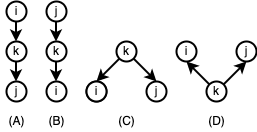

The diagram above was exported from draw.io. Its source (the exported page's mxGraphModel, read from the mxfile embedded in the PNG):
<mxGraphModel dx="916" dy="475" grid="1" gridSize="10" guides="1" tooltips="1" connect="1" arrows="1" fold="1" page="1" pageScale="1" pageWidth="850" pageHeight="1100" math="0" shadow="0">
  <root>
    <mxCell id="0" />
    <mxCell id="1" parent="0" />
    <mxCell id="kIy05fvDmc8lKQq6tSy9-1" value="i" style="ellipse;whiteSpace=wrap;html=1;aspect=fixed;strokeWidth=2;" parent="1" vertex="1">
      <mxGeometry x="80" y="140" width="20" height="20" as="geometry" />
    </mxCell>
    <mxCell id="kIy05fvDmc8lKQq6tSy9-2" value="k" style="ellipse;whiteSpace=wrap;html=1;aspect=fixed;strokeWidth=2;" parent="1" vertex="1">
      <mxGeometry x="80" y="180" width="20" height="20" as="geometry" />
    </mxCell>
    <mxCell id="kIy05fvDmc8lKQq6tSy9-3" value="j" style="ellipse;whiteSpace=wrap;html=1;aspect=fixed;strokeWidth=2;" parent="1" vertex="1">
      <mxGeometry x="80" y="220" width="20" height="20" as="geometry" />
    </mxCell>
    <mxCell id="kIy05fvDmc8lKQq6tSy9-5" value="" style="endArrow=classic;html=1;rounded=0;strokeWidth=2;" parent="1" edge="1">
      <mxGeometry width="50" height="50" relative="1" as="geometry">
        <mxPoint x="89.5" y="160" as="sourcePoint" />
        <mxPoint x="90" y="180" as="targetPoint" />
        <Array as="points">
          <mxPoint x="89.5" y="180" />
        </Array>
      </mxGeometry>
    </mxCell>
    <mxCell id="kIy05fvDmc8lKQq6tSy9-8" value="" style="endArrow=classic;html=1;rounded=0;strokeWidth=2;" parent="1" edge="1">
      <mxGeometry width="50" height="50" relative="1" as="geometry">
        <mxPoint x="89.5" y="200" as="sourcePoint" />
        <mxPoint x="90" y="220" as="targetPoint" />
        <Array as="points">
          <mxPoint x="89.5" y="210" />
          <mxPoint x="89.5" y="220" />
        </Array>
      </mxGeometry>
    </mxCell>
    <mxCell id="kIy05fvDmc8lKQq6tSy9-19" value="j" style="ellipse;whiteSpace=wrap;html=1;aspect=fixed;strokeWidth=2;" parent="1" vertex="1">
      <mxGeometry x="120" y="140" width="20" height="20" as="geometry" />
    </mxCell>
    <mxCell id="kIy05fvDmc8lKQq6tSy9-20" value="k" style="ellipse;whiteSpace=wrap;html=1;aspect=fixed;strokeWidth=2;" parent="1" vertex="1">
      <mxGeometry x="120" y="180" width="20" height="20" as="geometry" />
    </mxCell>
    <mxCell id="kIy05fvDmc8lKQq6tSy9-21" value="i" style="ellipse;whiteSpace=wrap;html=1;aspect=fixed;strokeWidth=2;" parent="1" vertex="1">
      <mxGeometry x="120" y="220" width="20" height="20" as="geometry" />
    </mxCell>
    <mxCell id="kIy05fvDmc8lKQq6tSy9-22" value="" style="endArrow=classic;html=1;rounded=0;strokeWidth=2;" parent="1" edge="1">
      <mxGeometry width="50" height="50" relative="1" as="geometry">
        <mxPoint x="129.5" y="160" as="sourcePoint" />
        <mxPoint x="130" y="180" as="targetPoint" />
        <Array as="points">
          <mxPoint x="129.5" y="180" />
        </Array>
      </mxGeometry>
    </mxCell>
    <mxCell id="kIy05fvDmc8lKQq6tSy9-23" value="" style="endArrow=classic;html=1;rounded=0;strokeWidth=2;" parent="1" edge="1">
      <mxGeometry width="50" height="50" relative="1" as="geometry">
        <mxPoint x="129.5" y="200" as="sourcePoint" />
        <mxPoint x="130" y="220" as="targetPoint" />
        <Array as="points">
          <mxPoint x="129.5" y="210" />
          <mxPoint x="129.5" y="220" />
        </Array>
      </mxGeometry>
    </mxCell>
    <mxCell id="kIy05fvDmc8lKQq6tSy9-24" value="k" style="ellipse;whiteSpace=wrap;html=1;aspect=fixed;strokeWidth=2;" parent="1" vertex="1">
      <mxGeometry x="190" y="180" width="20" height="20" as="geometry" />
    </mxCell>
    <mxCell id="kIy05fvDmc8lKQq6tSy9-25" value="" style="ellipse;whiteSpace=wrap;html=1;aspect=fixed;strokeWidth=2;" parent="1" vertex="1">
      <mxGeometry x="160" y="220" width="20" height="20" as="geometry" />
    </mxCell>
    <mxCell id="kIy05fvDmc8lKQq6tSy9-26" value="i" style="ellipse;whiteSpace=wrap;html=1;aspect=fixed;strokeWidth=2;" parent="1" vertex="1">
      <mxGeometry x="160" y="220" width="20" height="20" as="geometry" />
    </mxCell>
    <mxCell id="kIy05fvDmc8lKQq6tSy9-27" value="j" style="ellipse;whiteSpace=wrap;html=1;aspect=fixed;strokeWidth=2;" parent="1" vertex="1">
      <mxGeometry x="220" y="220" width="20" height="20" as="geometry" />
    </mxCell>
    <mxCell id="kIy05fvDmc8lKQq6tSy9-29" value="" style="endArrow=classic;html=1;rounded=0;entryX=0.5;entryY=0;entryDx=0;entryDy=0;exitX=0;exitY=1;exitDx=0;exitDy=0;strokeWidth=2;" parent="1" source="kIy05fvDmc8lKQq6tSy9-24" target="kIy05fvDmc8lKQq6tSy9-26" edge="1">
      <mxGeometry width="50" height="50" relative="1" as="geometry">
        <mxPoint x="190" y="200" as="sourcePoint" />
        <mxPoint x="170" y="230" as="targetPoint" />
      </mxGeometry>
    </mxCell>
    <mxCell id="kIy05fvDmc8lKQq6tSy9-31" value="" style="endArrow=classic;html=1;rounded=0;exitX=1;exitY=1;exitDx=0;exitDy=0;entryX=0.5;entryY=0;entryDx=0;entryDy=0;strokeWidth=2;" parent="1" source="kIy05fvDmc8lKQq6tSy9-24" target="kIy05fvDmc8lKQq6tSy9-27" edge="1">
      <mxGeometry width="50" height="50" relative="1" as="geometry">
        <mxPoint x="210" y="200" as="sourcePoint" />
        <mxPoint x="220" y="220" as="targetPoint" />
      </mxGeometry>
    </mxCell>
    <mxCell id="kIy05fvDmc8lKQq6tSy9-32" value="k" style="ellipse;whiteSpace=wrap;html=1;aspect=fixed;strokeWidth=2;" parent="1" vertex="1">
      <mxGeometry x="280" y="220" width="20" height="20" as="geometry" />
    </mxCell>
    <mxCell id="kIy05fvDmc8lKQq6tSy9-33" value="j" style="ellipse;whiteSpace=wrap;html=1;aspect=fixed;strokeWidth=2;" parent="1" vertex="1">
      <mxGeometry x="310" y="180" width="20" height="20" as="geometry" />
    </mxCell>
    <mxCell id="kIy05fvDmc8lKQq6tSy9-34" value="i" style="ellipse;whiteSpace=wrap;html=1;aspect=fixed;strokeWidth=2;" parent="1" vertex="1">
      <mxGeometry x="250" y="180" width="20" height="20" as="geometry" />
    </mxCell>
    <mxCell id="kIy05fvDmc8lKQq6tSy9-36" value="" style="endArrow=classic;html=1;rounded=0;exitX=1;exitY=0;exitDx=0;exitDy=0;strokeWidth=2;" parent="1" source="kIy05fvDmc8lKQq6tSy9-32" edge="1">
      <mxGeometry width="50" height="50" relative="1" as="geometry">
        <mxPoint x="300" y="220" as="sourcePoint" />
        <mxPoint x="320" y="200" as="targetPoint" />
      </mxGeometry>
    </mxCell>
    <mxCell id="kIy05fvDmc8lKQq6tSy9-37" value="" style="endArrow=classic;html=1;rounded=0;exitX=0;exitY=0;exitDx=0;exitDy=0;strokeWidth=2;" parent="1" source="kIy05fvDmc8lKQq6tSy9-32" edge="1">
      <mxGeometry width="50" height="50" relative="1" as="geometry">
        <mxPoint x="230" y="220" as="sourcePoint" />
        <mxPoint x="260" y="200" as="targetPoint" />
      </mxGeometry>
    </mxCell>
    <mxCell id="kIy05fvDmc8lKQq6tSy9-38" value="(A)" style="text;html=1;align=center;verticalAlign=middle;resizable=0;points=[];autosize=1;strokeColor=none;fillColor=none;strokeWidth=2;" parent="1" vertex="1">
      <mxGeometry x="75" y="250" width="30" height="20" as="geometry" />
    </mxCell>
    <mxCell id="kIy05fvDmc8lKQq6tSy9-39" value="(B)" style="text;html=1;align=center;verticalAlign=middle;resizable=0;points=[];autosize=1;strokeColor=none;fillColor=none;strokeWidth=2;" parent="1" vertex="1">
      <mxGeometry x="115" y="250" width="30" height="20" as="geometry" />
    </mxCell>
    <mxCell id="kIy05fvDmc8lKQq6tSy9-40" value="(C)" style="text;html=1;align=center;verticalAlign=middle;resizable=0;points=[];autosize=1;strokeColor=none;fillColor=none;strokeWidth=2;" parent="1" vertex="1">
      <mxGeometry x="185" y="250" width="30" height="20" as="geometry" />
    </mxCell>
    <mxCell id="kIy05fvDmc8lKQq6tSy9-41" value="(D)" style="text;html=1;align=center;verticalAlign=middle;resizable=0;points=[];autosize=1;strokeColor=none;fillColor=none;strokeWidth=2;" parent="1" vertex="1">
      <mxGeometry x="275" y="250" width="30" height="20" as="geometry" />
    </mxCell>
  </root>
</mxGraphModel>